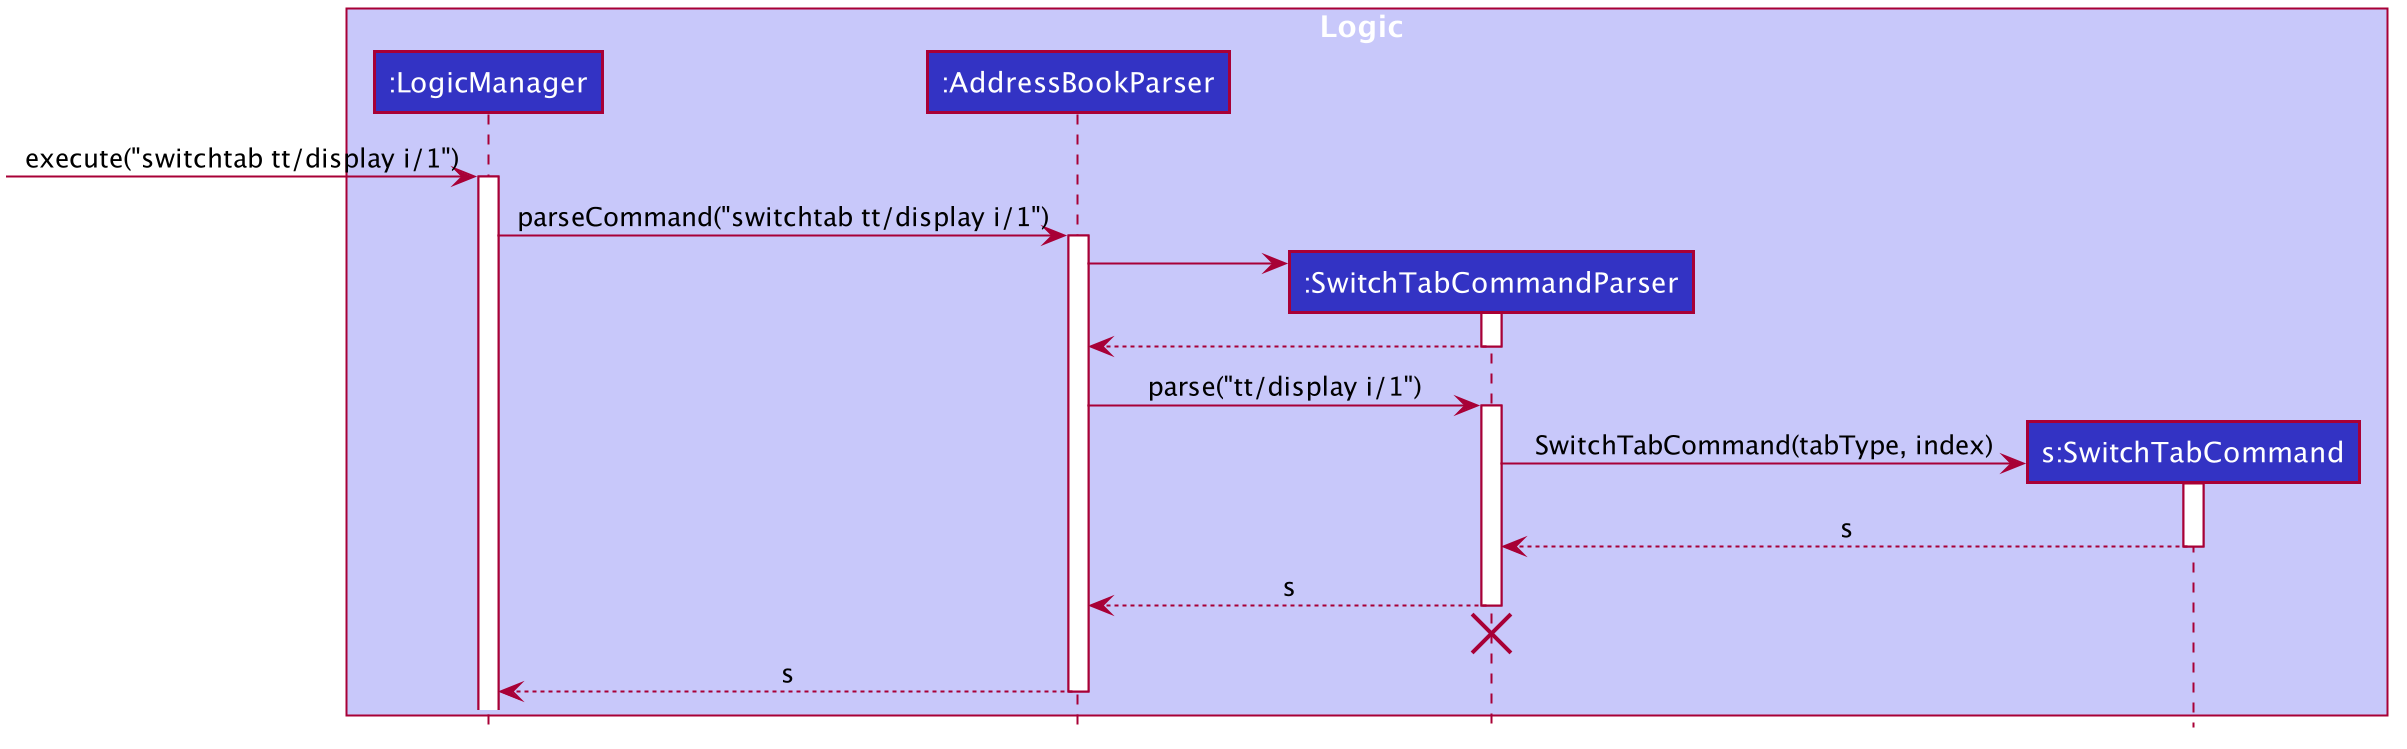

The diagram above was rendered by PlantUML. Its source (embedded in the PNG):
@startuml








skinparam BackgroundColor #FFFFFFF

skinparam Shadowing false

skinparam Class {
    FontColor #FFFFFF
    BorderThickness 1
    BorderColor #FFFFFF
    StereotypeFontColor #FFFFFF
    FontName Arial
}

skinparam Actor {
    BorderColor #000000
    Color #000000
    FontName Arial
}

skinparam Sequence {
    MessageAlign center
    BoxFontSize 15
    BoxPadding 0
    BoxFontColor #FFFFFF
    FontName Arial
}

skinparam Participant {
    FontColor #FFFFFFF
    Padding 20
}

skinparam MinClassWidth 50
skinparam ParticipantPadding 10
skinparam Shadowing false
skinparam DefaultTextAlignment center
skinparam packageStyle Rectangle

hide footbox
hide members
hide circle

box Logic #C8C8FA
participant ":LogicManager" as LogicManager #3333C4
participant ":AddressBookParser" as AddressBookParser #3333C4
participant ":SwitchTabCommandParser" as SwitchTabCommandParser #3333C4
participant "s:SwitchTabCommand" as SwitchTabCommand #3333C4
end box

[-> LogicManager : execute("switchtab tt/display i/1")
activate LogicManager

LogicManager -> AddressBookParser : parseCommand("switchtab tt/display i/1")
activate AddressBookParser

create SwitchTabCommandParser
AddressBookParser -> SwitchTabCommandParser
activate SwitchTabCommandParser

SwitchTabCommandParser --> AddressBookParser
deactivate SwitchTabCommandParser

AddressBookParser -> SwitchTabCommandParser : parse("tt/display i/1")
activate SwitchTabCommandParser

create SwitchTabCommand
SwitchTabCommandParser -> SwitchTabCommand : SwitchTabCommand(tabType, index)
activate SwitchTabCommand

SwitchTabCommand --> SwitchTabCommandParser : s
deactivate SwitchTabCommand

SwitchTabCommandParser --> AddressBookParser : s
deactivate SwitchTabCommandParser
SwitchTabCommandParser -[hidden]-> AddressBookParser
destroy SwitchTabCommandParser

AddressBookParser --> LogicManager : s
deactivate AddressBookParser

deactivate SwitchTabCommand

@enduml